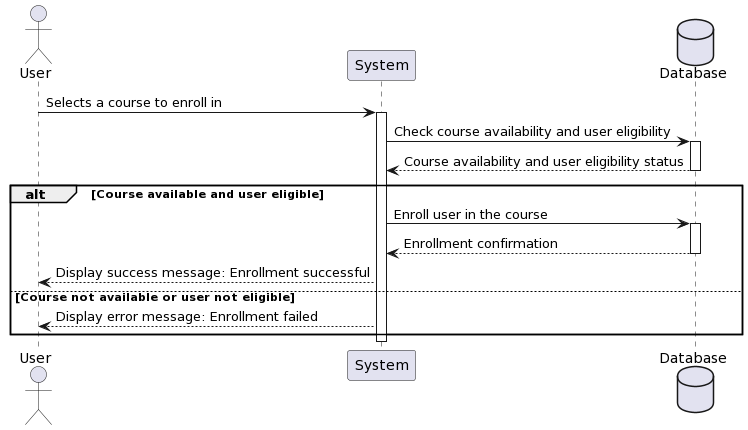

The diagram above was rendered by PlantUML. Its source (embedded in the PNG):
@startuml
actor User as User
participant "System" as System
database Database as DB

User -> System: Selects a course to enroll in
activate System

System -> DB: Check course availability and user eligibility
activate DB
DB --> System: Course availability and user eligibility status
deactivate DB

alt Course available and user eligible
  System -> DB: Enroll user in the course
  activate DB
  DB --> System: Enrollment confirmation
  deactivate DB
  System --> User: Display success message: Enrollment successful
else Course not available or user not eligible
  System --> User: Display error message: Enrollment failed
end

deactivate System
@enduml